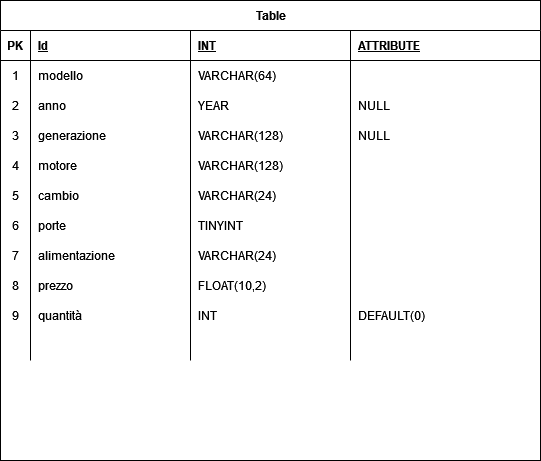

The diagram above was exported from draw.io. Its source (the exported page's mxGraphModel, read from the mxfile embedded in the PNG):
<mxGraphModel dx="1050" dy="538" grid="1" gridSize="10" guides="1" tooltips="1" connect="1" arrows="1" fold="1" page="1" pageScale="1" pageWidth="827" pageHeight="1169" math="0" shadow="0">
  <root>
    <mxCell id="0" />
    <mxCell id="1" parent="0" />
    <mxCell id="3qsSLZJ_PSFYGdfe2S-A-1" value="Table" style="shape=table;startSize=30;container=1;collapsible=1;childLayout=tableLayout;fixedRows=1;rowLines=0;fontStyle=1;align=center;resizeLast=1;html=1;" parent="1" vertex="1">
      <mxGeometry x="180" y="70" width="540" height="460" as="geometry" />
    </mxCell>
    <mxCell id="3qsSLZJ_PSFYGdfe2S-A-2" value="" style="shape=tableRow;horizontal=0;startSize=0;swimlaneHead=0;swimlaneBody=0;fillColor=none;collapsible=0;dropTarget=0;points=[[0,0.5],[1,0.5]];portConstraint=eastwest;top=0;left=0;right=0;bottom=1;" parent="3qsSLZJ_PSFYGdfe2S-A-1" vertex="1">
      <mxGeometry y="30" width="540" height="30" as="geometry" />
    </mxCell>
    <mxCell id="3qsSLZJ_PSFYGdfe2S-A-3" value="PK" style="shape=partialRectangle;connectable=0;fillColor=none;top=0;left=0;bottom=0;right=0;fontStyle=1;overflow=hidden;whiteSpace=wrap;html=1;" parent="3qsSLZJ_PSFYGdfe2S-A-2" vertex="1">
      <mxGeometry width="30" height="30" as="geometry">
        <mxRectangle width="30" height="30" as="alternateBounds" />
      </mxGeometry>
    </mxCell>
    <mxCell id="3qsSLZJ_PSFYGdfe2S-A-4" value="&lt;div&gt;Id&lt;/div&gt;" style="shape=partialRectangle;connectable=0;fillColor=none;top=0;left=0;bottom=0;right=0;align=left;spacingLeft=6;fontStyle=5;overflow=hidden;whiteSpace=wrap;html=1;" parent="3qsSLZJ_PSFYGdfe2S-A-2" vertex="1">
      <mxGeometry x="30" width="160" height="30" as="geometry">
        <mxRectangle width="160" height="30" as="alternateBounds" />
      </mxGeometry>
    </mxCell>
    <mxCell id="Iao_0h0buEv2ZDr7KFi4-1" value="INT" style="shape=partialRectangle;connectable=0;fillColor=none;top=0;left=0;bottom=0;right=0;align=left;spacingLeft=6;fontStyle=5;overflow=hidden;whiteSpace=wrap;html=1;" vertex="1" parent="3qsSLZJ_PSFYGdfe2S-A-2">
      <mxGeometry x="190" width="160" height="30" as="geometry">
        <mxRectangle width="160" height="30" as="alternateBounds" />
      </mxGeometry>
    </mxCell>
    <mxCell id="Iao_0h0buEv2ZDr7KFi4-5" value="ATTRIBUTE" style="shape=partialRectangle;connectable=0;fillColor=none;top=0;left=0;bottom=0;right=0;align=left;spacingLeft=6;fontStyle=5;overflow=hidden;whiteSpace=wrap;html=1;" vertex="1" parent="3qsSLZJ_PSFYGdfe2S-A-2">
      <mxGeometry x="350" width="190" height="30" as="geometry">
        <mxRectangle width="190" height="30" as="alternateBounds" />
      </mxGeometry>
    </mxCell>
    <mxCell id="3qsSLZJ_PSFYGdfe2S-A-5" value="" style="shape=tableRow;horizontal=0;startSize=0;swimlaneHead=0;swimlaneBody=0;fillColor=none;collapsible=0;dropTarget=0;points=[[0,0.5],[1,0.5]];portConstraint=eastwest;top=0;left=0;right=0;bottom=0;" parent="3qsSLZJ_PSFYGdfe2S-A-1" vertex="1">
      <mxGeometry y="60" width="540" height="30" as="geometry" />
    </mxCell>
    <mxCell id="3qsSLZJ_PSFYGdfe2S-A-6" value="1" style="shape=partialRectangle;connectable=0;fillColor=none;top=0;left=0;bottom=0;right=0;editable=1;overflow=hidden;whiteSpace=wrap;html=1;" parent="3qsSLZJ_PSFYGdfe2S-A-5" vertex="1">
      <mxGeometry width="30" height="30" as="geometry">
        <mxRectangle width="30" height="30" as="alternateBounds" />
      </mxGeometry>
    </mxCell>
    <mxCell id="3qsSLZJ_PSFYGdfe2S-A-7" value="modello" style="shape=partialRectangle;connectable=0;fillColor=none;top=0;left=0;bottom=0;right=0;align=left;spacingLeft=6;overflow=hidden;whiteSpace=wrap;html=1;" parent="3qsSLZJ_PSFYGdfe2S-A-5" vertex="1">
      <mxGeometry x="30" width="160" height="30" as="geometry">
        <mxRectangle width="160" height="30" as="alternateBounds" />
      </mxGeometry>
    </mxCell>
    <mxCell id="Iao_0h0buEv2ZDr7KFi4-2" value="VARCHAR(64)" style="shape=partialRectangle;connectable=0;fillColor=none;top=0;left=0;bottom=0;right=0;align=left;spacingLeft=6;overflow=hidden;whiteSpace=wrap;html=1;" vertex="1" parent="3qsSLZJ_PSFYGdfe2S-A-5">
      <mxGeometry x="190" width="160" height="30" as="geometry">
        <mxRectangle width="160" height="30" as="alternateBounds" />
      </mxGeometry>
    </mxCell>
    <mxCell id="Iao_0h0buEv2ZDr7KFi4-6" value="" style="shape=partialRectangle;connectable=0;fillColor=none;top=0;left=0;bottom=0;right=0;align=left;spacingLeft=6;overflow=hidden;whiteSpace=wrap;html=1;" vertex="1" parent="3qsSLZJ_PSFYGdfe2S-A-5">
      <mxGeometry x="350" width="190" height="30" as="geometry">
        <mxRectangle width="190" height="30" as="alternateBounds" />
      </mxGeometry>
    </mxCell>
    <mxCell id="3qsSLZJ_PSFYGdfe2S-A-8" value="" style="shape=tableRow;horizontal=0;startSize=0;swimlaneHead=0;swimlaneBody=0;fillColor=none;collapsible=0;dropTarget=0;points=[[0,0.5],[1,0.5]];portConstraint=eastwest;top=0;left=0;right=0;bottom=0;" parent="3qsSLZJ_PSFYGdfe2S-A-1" vertex="1">
      <mxGeometry y="90" width="540" height="30" as="geometry" />
    </mxCell>
    <mxCell id="3qsSLZJ_PSFYGdfe2S-A-9" value="2" style="shape=partialRectangle;connectable=0;fillColor=none;top=0;left=0;bottom=0;right=0;editable=1;overflow=hidden;whiteSpace=wrap;html=1;" parent="3qsSLZJ_PSFYGdfe2S-A-8" vertex="1">
      <mxGeometry width="30" height="30" as="geometry">
        <mxRectangle width="30" height="30" as="alternateBounds" />
      </mxGeometry>
    </mxCell>
    <mxCell id="3qsSLZJ_PSFYGdfe2S-A-10" value="anno" style="shape=partialRectangle;connectable=0;fillColor=none;top=0;left=0;bottom=0;right=0;align=left;spacingLeft=6;overflow=hidden;whiteSpace=wrap;html=1;" parent="3qsSLZJ_PSFYGdfe2S-A-8" vertex="1">
      <mxGeometry x="30" width="160" height="30" as="geometry">
        <mxRectangle width="160" height="30" as="alternateBounds" />
      </mxGeometry>
    </mxCell>
    <mxCell id="Iao_0h0buEv2ZDr7KFi4-3" value="YEAR" style="shape=partialRectangle;connectable=0;fillColor=none;top=0;left=0;bottom=0;right=0;align=left;spacingLeft=6;overflow=hidden;whiteSpace=wrap;html=1;" vertex="1" parent="3qsSLZJ_PSFYGdfe2S-A-8">
      <mxGeometry x="190" width="160" height="30" as="geometry">
        <mxRectangle width="160" height="30" as="alternateBounds" />
      </mxGeometry>
    </mxCell>
    <mxCell id="Iao_0h0buEv2ZDr7KFi4-7" value="NULL" style="shape=partialRectangle;connectable=0;fillColor=none;top=0;left=0;bottom=0;right=0;align=left;spacingLeft=6;overflow=hidden;whiteSpace=wrap;html=1;" vertex="1" parent="3qsSLZJ_PSFYGdfe2S-A-8">
      <mxGeometry x="350" width="190" height="30" as="geometry">
        <mxRectangle width="190" height="30" as="alternateBounds" />
      </mxGeometry>
    </mxCell>
    <mxCell id="3qsSLZJ_PSFYGdfe2S-A-11" value="" style="shape=tableRow;horizontal=0;startSize=0;swimlaneHead=0;swimlaneBody=0;fillColor=none;collapsible=0;dropTarget=0;points=[[0,0.5],[1,0.5]];portConstraint=eastwest;top=0;left=0;right=0;bottom=0;" parent="3qsSLZJ_PSFYGdfe2S-A-1" vertex="1">
      <mxGeometry y="120" width="540" height="30" as="geometry" />
    </mxCell>
    <mxCell id="3qsSLZJ_PSFYGdfe2S-A-12" value="3" style="shape=partialRectangle;connectable=0;fillColor=none;top=0;left=0;bottom=0;right=0;editable=1;overflow=hidden;whiteSpace=wrap;html=1;" parent="3qsSLZJ_PSFYGdfe2S-A-11" vertex="1">
      <mxGeometry width="30" height="30" as="geometry">
        <mxRectangle width="30" height="30" as="alternateBounds" />
      </mxGeometry>
    </mxCell>
    <mxCell id="3qsSLZJ_PSFYGdfe2S-A-13" value="generazione " style="shape=partialRectangle;connectable=0;fillColor=none;top=0;left=0;bottom=0;right=0;align=left;spacingLeft=6;overflow=hidden;whiteSpace=wrap;html=1;" parent="3qsSLZJ_PSFYGdfe2S-A-11" vertex="1">
      <mxGeometry x="30" width="160" height="30" as="geometry">
        <mxRectangle width="160" height="30" as="alternateBounds" />
      </mxGeometry>
    </mxCell>
    <mxCell id="Iao_0h0buEv2ZDr7KFi4-4" value="VARCHAR(128)" style="shape=partialRectangle;connectable=0;fillColor=none;top=0;left=0;bottom=0;right=0;align=left;spacingLeft=6;overflow=hidden;whiteSpace=wrap;html=1;" vertex="1" parent="3qsSLZJ_PSFYGdfe2S-A-11">
      <mxGeometry x="190" width="160" height="30" as="geometry">
        <mxRectangle width="160" height="30" as="alternateBounds" />
      </mxGeometry>
    </mxCell>
    <mxCell id="Iao_0h0buEv2ZDr7KFi4-8" value="NULL" style="shape=partialRectangle;connectable=0;fillColor=none;top=0;left=0;bottom=0;right=0;align=left;spacingLeft=6;overflow=hidden;whiteSpace=wrap;html=1;" vertex="1" parent="3qsSLZJ_PSFYGdfe2S-A-11">
      <mxGeometry x="350" width="190" height="30" as="geometry">
        <mxRectangle width="190" height="30" as="alternateBounds" />
      </mxGeometry>
    </mxCell>
    <mxCell id="Iao_0h0buEv2ZDr7KFi4-39" style="shape=tableRow;horizontal=0;startSize=0;swimlaneHead=0;swimlaneBody=0;fillColor=none;collapsible=0;dropTarget=0;points=[[0,0.5],[1,0.5]];portConstraint=eastwest;top=0;left=0;right=0;bottom=0;" vertex="1" parent="3qsSLZJ_PSFYGdfe2S-A-1">
      <mxGeometry y="150" width="540" height="30" as="geometry" />
    </mxCell>
    <mxCell id="Iao_0h0buEv2ZDr7KFi4-40" value="4" style="shape=partialRectangle;connectable=0;fillColor=none;top=0;left=0;bottom=0;right=0;editable=1;overflow=hidden;whiteSpace=wrap;html=1;" vertex="1" parent="Iao_0h0buEv2ZDr7KFi4-39">
      <mxGeometry width="30" height="30" as="geometry">
        <mxRectangle width="30" height="30" as="alternateBounds" />
      </mxGeometry>
    </mxCell>
    <mxCell id="Iao_0h0buEv2ZDr7KFi4-41" value="motore" style="shape=partialRectangle;connectable=0;fillColor=none;top=0;left=0;bottom=0;right=0;align=left;spacingLeft=6;overflow=hidden;whiteSpace=wrap;html=1;" vertex="1" parent="Iao_0h0buEv2ZDr7KFi4-39">
      <mxGeometry x="30" width="160" height="30" as="geometry">
        <mxRectangle width="160" height="30" as="alternateBounds" />
      </mxGeometry>
    </mxCell>
    <mxCell id="Iao_0h0buEv2ZDr7KFi4-42" value="VARCHAR(128)" style="shape=partialRectangle;connectable=0;fillColor=none;top=0;left=0;bottom=0;right=0;align=left;spacingLeft=6;overflow=hidden;whiteSpace=wrap;html=1;" vertex="1" parent="Iao_0h0buEv2ZDr7KFi4-39">
      <mxGeometry x="190" width="160" height="30" as="geometry">
        <mxRectangle width="160" height="30" as="alternateBounds" />
      </mxGeometry>
    </mxCell>
    <mxCell id="Iao_0h0buEv2ZDr7KFi4-43" value="" style="shape=partialRectangle;connectable=0;fillColor=none;top=0;left=0;bottom=0;right=0;align=left;spacingLeft=6;overflow=hidden;whiteSpace=wrap;html=1;" vertex="1" parent="Iao_0h0buEv2ZDr7KFi4-39">
      <mxGeometry x="350" width="190" height="30" as="geometry">
        <mxRectangle width="190" height="30" as="alternateBounds" />
      </mxGeometry>
    </mxCell>
    <mxCell id="Iao_0h0buEv2ZDr7KFi4-34" style="shape=tableRow;horizontal=0;startSize=0;swimlaneHead=0;swimlaneBody=0;fillColor=none;collapsible=0;dropTarget=0;points=[[0,0.5],[1,0.5]];portConstraint=eastwest;top=0;left=0;right=0;bottom=0;" vertex="1" parent="3qsSLZJ_PSFYGdfe2S-A-1">
      <mxGeometry y="180" width="540" height="30" as="geometry" />
    </mxCell>
    <mxCell id="Iao_0h0buEv2ZDr7KFi4-35" value="5" style="shape=partialRectangle;connectable=0;fillColor=none;top=0;left=0;bottom=0;right=0;editable=1;overflow=hidden;whiteSpace=wrap;html=1;" vertex="1" parent="Iao_0h0buEv2ZDr7KFi4-34">
      <mxGeometry width="30" height="30" as="geometry">
        <mxRectangle width="30" height="30" as="alternateBounds" />
      </mxGeometry>
    </mxCell>
    <mxCell id="Iao_0h0buEv2ZDr7KFi4-36" value="cambio" style="shape=partialRectangle;connectable=0;fillColor=none;top=0;left=0;bottom=0;right=0;align=left;spacingLeft=6;overflow=hidden;whiteSpace=wrap;html=1;" vertex="1" parent="Iao_0h0buEv2ZDr7KFi4-34">
      <mxGeometry x="30" width="160" height="30" as="geometry">
        <mxRectangle width="160" height="30" as="alternateBounds" />
      </mxGeometry>
    </mxCell>
    <mxCell id="Iao_0h0buEv2ZDr7KFi4-37" value="VARCHAR(24)" style="shape=partialRectangle;connectable=0;fillColor=none;top=0;left=0;bottom=0;right=0;align=left;spacingLeft=6;overflow=hidden;whiteSpace=wrap;html=1;" vertex="1" parent="Iao_0h0buEv2ZDr7KFi4-34">
      <mxGeometry x="190" width="160" height="30" as="geometry">
        <mxRectangle width="160" height="30" as="alternateBounds" />
      </mxGeometry>
    </mxCell>
    <mxCell id="Iao_0h0buEv2ZDr7KFi4-38" value="" style="shape=partialRectangle;connectable=0;fillColor=none;top=0;left=0;bottom=0;right=0;align=left;spacingLeft=6;overflow=hidden;whiteSpace=wrap;html=1;" vertex="1" parent="Iao_0h0buEv2ZDr7KFi4-34">
      <mxGeometry x="350" width="190" height="30" as="geometry">
        <mxRectangle width="190" height="30" as="alternateBounds" />
      </mxGeometry>
    </mxCell>
    <mxCell id="Iao_0h0buEv2ZDr7KFi4-29" style="shape=tableRow;horizontal=0;startSize=0;swimlaneHead=0;swimlaneBody=0;fillColor=none;collapsible=0;dropTarget=0;points=[[0,0.5],[1,0.5]];portConstraint=eastwest;top=0;left=0;right=0;bottom=0;" vertex="1" parent="3qsSLZJ_PSFYGdfe2S-A-1">
      <mxGeometry y="210" width="540" height="30" as="geometry" />
    </mxCell>
    <mxCell id="Iao_0h0buEv2ZDr7KFi4-30" value="6" style="shape=partialRectangle;connectable=0;fillColor=none;top=0;left=0;bottom=0;right=0;editable=1;overflow=hidden;whiteSpace=wrap;html=1;" vertex="1" parent="Iao_0h0buEv2ZDr7KFi4-29">
      <mxGeometry width="30" height="30" as="geometry">
        <mxRectangle width="30" height="30" as="alternateBounds" />
      </mxGeometry>
    </mxCell>
    <mxCell id="Iao_0h0buEv2ZDr7KFi4-31" value="porte" style="shape=partialRectangle;connectable=0;fillColor=none;top=0;left=0;bottom=0;right=0;align=left;spacingLeft=6;overflow=hidden;whiteSpace=wrap;html=1;" vertex="1" parent="Iao_0h0buEv2ZDr7KFi4-29">
      <mxGeometry x="30" width="160" height="30" as="geometry">
        <mxRectangle width="160" height="30" as="alternateBounds" />
      </mxGeometry>
    </mxCell>
    <mxCell id="Iao_0h0buEv2ZDr7KFi4-32" value="TINYINT" style="shape=partialRectangle;connectable=0;fillColor=none;top=0;left=0;bottom=0;right=0;align=left;spacingLeft=6;overflow=hidden;whiteSpace=wrap;html=1;" vertex="1" parent="Iao_0h0buEv2ZDr7KFi4-29">
      <mxGeometry x="190" width="160" height="30" as="geometry">
        <mxRectangle width="160" height="30" as="alternateBounds" />
      </mxGeometry>
    </mxCell>
    <mxCell id="Iao_0h0buEv2ZDr7KFi4-33" value="" style="shape=partialRectangle;connectable=0;fillColor=none;top=0;left=0;bottom=0;right=0;align=left;spacingLeft=6;overflow=hidden;whiteSpace=wrap;html=1;" vertex="1" parent="Iao_0h0buEv2ZDr7KFi4-29">
      <mxGeometry x="350" width="190" height="30" as="geometry">
        <mxRectangle width="190" height="30" as="alternateBounds" />
      </mxGeometry>
    </mxCell>
    <mxCell id="Iao_0h0buEv2ZDr7KFi4-24" style="shape=tableRow;horizontal=0;startSize=0;swimlaneHead=0;swimlaneBody=0;fillColor=none;collapsible=0;dropTarget=0;points=[[0,0.5],[1,0.5]];portConstraint=eastwest;top=0;left=0;right=0;bottom=0;" vertex="1" parent="3qsSLZJ_PSFYGdfe2S-A-1">
      <mxGeometry y="240" width="540" height="30" as="geometry" />
    </mxCell>
    <mxCell id="Iao_0h0buEv2ZDr7KFi4-25" value="7" style="shape=partialRectangle;connectable=0;fillColor=none;top=0;left=0;bottom=0;right=0;editable=1;overflow=hidden;whiteSpace=wrap;html=1;" vertex="1" parent="Iao_0h0buEv2ZDr7KFi4-24">
      <mxGeometry width="30" height="30" as="geometry">
        <mxRectangle width="30" height="30" as="alternateBounds" />
      </mxGeometry>
    </mxCell>
    <mxCell id="Iao_0h0buEv2ZDr7KFi4-26" value="alimentazione" style="shape=partialRectangle;connectable=0;fillColor=none;top=0;left=0;bottom=0;right=0;align=left;spacingLeft=6;overflow=hidden;whiteSpace=wrap;html=1;" vertex="1" parent="Iao_0h0buEv2ZDr7KFi4-24">
      <mxGeometry x="30" width="160" height="30" as="geometry">
        <mxRectangle width="160" height="30" as="alternateBounds" />
      </mxGeometry>
    </mxCell>
    <mxCell id="Iao_0h0buEv2ZDr7KFi4-27" value="VARCHAR(24)" style="shape=partialRectangle;connectable=0;fillColor=none;top=0;left=0;bottom=0;right=0;align=left;spacingLeft=6;overflow=hidden;whiteSpace=wrap;html=1;" vertex="1" parent="Iao_0h0buEv2ZDr7KFi4-24">
      <mxGeometry x="190" width="160" height="30" as="geometry">
        <mxRectangle width="160" height="30" as="alternateBounds" />
      </mxGeometry>
    </mxCell>
    <mxCell id="Iao_0h0buEv2ZDr7KFi4-28" value="" style="shape=partialRectangle;connectable=0;fillColor=none;top=0;left=0;bottom=0;right=0;align=left;spacingLeft=6;overflow=hidden;whiteSpace=wrap;html=1;" vertex="1" parent="Iao_0h0buEv2ZDr7KFi4-24">
      <mxGeometry x="350" width="190" height="30" as="geometry">
        <mxRectangle width="190" height="30" as="alternateBounds" />
      </mxGeometry>
    </mxCell>
    <mxCell id="Iao_0h0buEv2ZDr7KFi4-19" style="shape=tableRow;horizontal=0;startSize=0;swimlaneHead=0;swimlaneBody=0;fillColor=none;collapsible=0;dropTarget=0;points=[[0,0.5],[1,0.5]];portConstraint=eastwest;top=0;left=0;right=0;bottom=0;" vertex="1" parent="3qsSLZJ_PSFYGdfe2S-A-1">
      <mxGeometry y="270" width="540" height="30" as="geometry" />
    </mxCell>
    <mxCell id="Iao_0h0buEv2ZDr7KFi4-20" value="8" style="shape=partialRectangle;connectable=0;fillColor=none;top=0;left=0;bottom=0;right=0;editable=1;overflow=hidden;whiteSpace=wrap;html=1;" vertex="1" parent="Iao_0h0buEv2ZDr7KFi4-19">
      <mxGeometry width="30" height="30" as="geometry">
        <mxRectangle width="30" height="30" as="alternateBounds" />
      </mxGeometry>
    </mxCell>
    <mxCell id="Iao_0h0buEv2ZDr7KFi4-21" value="prezzo" style="shape=partialRectangle;connectable=0;fillColor=none;top=0;left=0;bottom=0;right=0;align=left;spacingLeft=6;overflow=hidden;whiteSpace=wrap;html=1;" vertex="1" parent="Iao_0h0buEv2ZDr7KFi4-19">
      <mxGeometry x="30" width="160" height="30" as="geometry">
        <mxRectangle width="160" height="30" as="alternateBounds" />
      </mxGeometry>
    </mxCell>
    <mxCell id="Iao_0h0buEv2ZDr7KFi4-22" value="FLOAT(10,2) " style="shape=partialRectangle;connectable=0;fillColor=none;top=0;left=0;bottom=0;right=0;align=left;spacingLeft=6;overflow=hidden;whiteSpace=wrap;html=1;" vertex="1" parent="Iao_0h0buEv2ZDr7KFi4-19">
      <mxGeometry x="190" width="160" height="30" as="geometry">
        <mxRectangle width="160" height="30" as="alternateBounds" />
      </mxGeometry>
    </mxCell>
    <mxCell id="Iao_0h0buEv2ZDr7KFi4-23" value="" style="shape=partialRectangle;connectable=0;fillColor=none;top=0;left=0;bottom=0;right=0;align=left;spacingLeft=6;overflow=hidden;whiteSpace=wrap;html=1;" vertex="1" parent="Iao_0h0buEv2ZDr7KFi4-19">
      <mxGeometry x="350" width="190" height="30" as="geometry">
        <mxRectangle width="190" height="30" as="alternateBounds" />
      </mxGeometry>
    </mxCell>
    <mxCell id="Iao_0h0buEv2ZDr7KFi4-14" style="shape=tableRow;horizontal=0;startSize=0;swimlaneHead=0;swimlaneBody=0;fillColor=none;collapsible=0;dropTarget=0;points=[[0,0.5],[1,0.5]];portConstraint=eastwest;top=0;left=0;right=0;bottom=0;" vertex="1" parent="3qsSLZJ_PSFYGdfe2S-A-1">
      <mxGeometry y="300" width="540" height="30" as="geometry" />
    </mxCell>
    <mxCell id="Iao_0h0buEv2ZDr7KFi4-15" value="9" style="shape=partialRectangle;connectable=0;fillColor=none;top=0;left=0;bottom=0;right=0;editable=1;overflow=hidden;whiteSpace=wrap;html=1;" vertex="1" parent="Iao_0h0buEv2ZDr7KFi4-14">
      <mxGeometry width="30" height="30" as="geometry">
        <mxRectangle width="30" height="30" as="alternateBounds" />
      </mxGeometry>
    </mxCell>
    <mxCell id="Iao_0h0buEv2ZDr7KFi4-16" value="quantità" style="shape=partialRectangle;connectable=0;fillColor=none;top=0;left=0;bottom=0;right=0;align=left;spacingLeft=6;overflow=hidden;whiteSpace=wrap;html=1;" vertex="1" parent="Iao_0h0buEv2ZDr7KFi4-14">
      <mxGeometry x="30" width="160" height="30" as="geometry">
        <mxRectangle width="160" height="30" as="alternateBounds" />
      </mxGeometry>
    </mxCell>
    <mxCell id="Iao_0h0buEv2ZDr7KFi4-17" value="INT" style="shape=partialRectangle;connectable=0;fillColor=none;top=0;left=0;bottom=0;right=0;align=left;spacingLeft=6;overflow=hidden;whiteSpace=wrap;html=1;" vertex="1" parent="Iao_0h0buEv2ZDr7KFi4-14">
      <mxGeometry x="190" width="160" height="30" as="geometry">
        <mxRectangle width="160" height="30" as="alternateBounds" />
      </mxGeometry>
    </mxCell>
    <mxCell id="Iao_0h0buEv2ZDr7KFi4-18" value="DEFAULT(0)" style="shape=partialRectangle;connectable=0;fillColor=none;top=0;left=0;bottom=0;right=0;align=left;spacingLeft=6;overflow=hidden;whiteSpace=wrap;html=1;" vertex="1" parent="Iao_0h0buEv2ZDr7KFi4-14">
      <mxGeometry x="350" width="190" height="30" as="geometry">
        <mxRectangle width="190" height="30" as="alternateBounds" />
      </mxGeometry>
    </mxCell>
    <mxCell id="Iao_0h0buEv2ZDr7KFi4-9" style="shape=tableRow;horizontal=0;startSize=0;swimlaneHead=0;swimlaneBody=0;fillColor=none;collapsible=0;dropTarget=0;points=[[0,0.5],[1,0.5]];portConstraint=eastwest;top=0;left=0;right=0;bottom=0;" vertex="1" parent="3qsSLZJ_PSFYGdfe2S-A-1">
      <mxGeometry y="330" width="540" height="30" as="geometry" />
    </mxCell>
    <mxCell id="Iao_0h0buEv2ZDr7KFi4-10" style="shape=partialRectangle;connectable=0;fillColor=none;top=0;left=0;bottom=0;right=0;editable=1;overflow=hidden;whiteSpace=wrap;html=1;" vertex="1" parent="Iao_0h0buEv2ZDr7KFi4-9">
      <mxGeometry width="30" height="30" as="geometry">
        <mxRectangle width="30" height="30" as="alternateBounds" />
      </mxGeometry>
    </mxCell>
    <mxCell id="Iao_0h0buEv2ZDr7KFi4-11" style="shape=partialRectangle;connectable=0;fillColor=none;top=0;left=0;bottom=0;right=0;align=left;spacingLeft=6;overflow=hidden;whiteSpace=wrap;html=1;" vertex="1" parent="Iao_0h0buEv2ZDr7KFi4-9">
      <mxGeometry x="30" width="160" height="30" as="geometry">
        <mxRectangle width="160" height="30" as="alternateBounds" />
      </mxGeometry>
    </mxCell>
    <mxCell id="Iao_0h0buEv2ZDr7KFi4-12" style="shape=partialRectangle;connectable=0;fillColor=none;top=0;left=0;bottom=0;right=0;align=left;spacingLeft=6;overflow=hidden;whiteSpace=wrap;html=1;" vertex="1" parent="Iao_0h0buEv2ZDr7KFi4-9">
      <mxGeometry x="190" width="160" height="30" as="geometry">
        <mxRectangle width="160" height="30" as="alternateBounds" />
      </mxGeometry>
    </mxCell>
    <mxCell id="Iao_0h0buEv2ZDr7KFi4-13" style="shape=partialRectangle;connectable=0;fillColor=none;top=0;left=0;bottom=0;right=0;align=left;spacingLeft=6;overflow=hidden;whiteSpace=wrap;html=1;" vertex="1" parent="Iao_0h0buEv2ZDr7KFi4-9">
      <mxGeometry x="350" width="190" height="30" as="geometry">
        <mxRectangle width="190" height="30" as="alternateBounds" />
      </mxGeometry>
    </mxCell>
  </root>
</mxGraphModel>